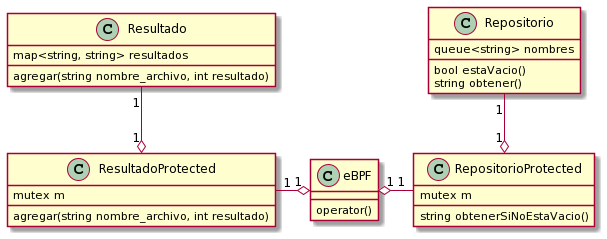

The diagram above was rendered by PlantUML. Its source (embedded in the PNG):
@startuml
class eBPF {
  {method}operator()
}

class RepositorioProtected {
  {field}mutex m
  {method}string obtenerSiNoEstaVacio()
}

class ResultadoProtected {
  {field}mutex m
  {method}agregar(string nombre_archivo, int resultado)
}

class Resultado {
  {field}map<string, string> resultados
  {method}agregar(string nombre_archivo, int resultado)
}

class Repositorio {
  {field}queue<string> nombres
  {method}bool estaVacio()
  {method}string obtener()
}

eBPF "1" o-right- "1" RepositorioProtected
eBPF "1" o-left- "1" ResultadoProtected
RepositorioProtected "1" o-up- "1" Repositorio
ResultadoProtected "1" o-up- "1" Resultado
@enduml